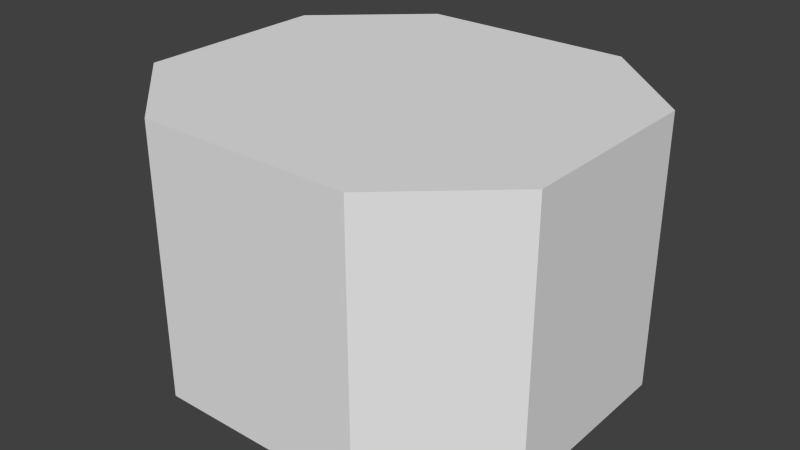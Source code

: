# Source: deckel.blend  (saved by Blender 2.68.0; exported with 4.5.12 LTS)
import bpy
from mathutils import Matrix  # noqa: F401  (used for matrix-valued properties, if any)

bpy.ops.wm.read_factory_settings(use_empty=True)
scene = bpy.context.scene
scene.name = 'Scene'

# ---- collections
col_collection_20 = bpy.data.collections.new('Collection 20'); scene.collection.children.link(col_collection_20)

# ---- world
world_world = bpy.data.worlds.new('World'); scene.world = world_world
world_world.color = (0.05088, 0.05088, 0.05088)
world_world.use_sun_shadow = False
world_world.sun_shadow_jitter_overblur = 0.0
world_world.cycles.sampling_method = 'MANUAL'
world_world.cycles.sample_map_resolution = 256

# ---- meshes
me_plane_002 = bpy.data.meshes.new('Plane.002')
me_plane_002.from_pydata([(5.959, -2.434, 1.026), (6.418, -2.434, 1.026), (7.275, -3.206, 1.026), (7.275, -4.025, 1.026), (7.275, -4.843, 1.026), (6.418, -5.616, 1.026), (5.515, -5.616, 1.026), (4.613, -5.616, 1.026), (3.756, -4.843, 1.026), (3.756, -4.025, 1.026), (3.756, -3.206, 1.026), (4.613, -2.434, 1.026), (5.042, -2.434, 1.026), (5.959, -2.434, 3.293), (6.418, -2.434, 3.293), (7.275, -3.206, 3.293), (7.275, -4.025, 3.293), (7.275, -4.843, 3.293), (6.418, -5.616, 3.293), (5.515, -5.616, 3.293), (4.613, -5.616, 3.293), (3.756, -4.843, 3.293), (3.756, -4.025, 3.293), (3.756, -3.206, 3.293), (4.613, -2.434, 3.293), (5.042, -2.434, 3.293)], [], [(7, 8, 9, 10, 11, 12, 0, 1, 2, 3, 4, 5, 6), (20, 19, 18, 17, 16, 15, 14, 13, 25, 24, 23, 22, 21), (5, 4, 17, 18), (4, 3, 16, 17), (0, 12, 25, 13), (7, 6, 19, 20), (8, 7, 20, 21), (10, 9, 22, 23), (3, 2, 15, 16), (11, 10, 23, 24), (6, 5, 18, 19), (9, 8, 21, 22), (2, 1, 14, 15), (12, 11, 24, 25), (1, 0, 13, 14)])
_uv = me_plane_002.uv_layers.new(name='UVMap')
_uv.uv.foreach_set('vector', [0.3945, 0.1294, 0.3945, 0.1899, 0.4458, 0.2476, 0.501, 0.2476, 0.5562, 0.2476, 0.6079, 0.1899, 0.0, 0.0, 0.6079, 0.1001, 0.6079, 0.06836, 0.5562, 0.01172, 0.501, 0.01172, 0.4458, 0.01172, 0.3945, 0.06836, 0.3945, 0.1294, 0.3945, 0.06836, 0.4458, 0.01172, 0.501, 0.01172, 0.5562, 0.01172, 0.6079, 0.06836, 0.6079, 0.1001, 0.0, 0.0, 0.6079, 0.1899, 0.5562, 0.2476, 0.501, 0.2476, 0.4458, 0.2476, 0.3945, 0.1899, 0.4458, 0.01172, 0.501, 0.01172, 0.501, 0.01172, 0.4458, 0.01172, 0.501, 0.01172, 0.5562, 0.01172, 0.5562, 0.01172, 0.501, 0.01172, 0.0, 0.0, 0.6079, 0.1899, 0.6079, 0.1899, 0.0, 0.0, 0.3945, 0.1294, 0.3945, 0.06836, 0.3945, 0.06836, 0.3945, 0.1294, 0.3945, 0.1899, 0.3945, 0.1294, 0.3945, 0.1294, 0.3945, 0.1899, 0.501, 0.2476, 0.4458, 0.2476, 0.4458, 0.2476, 0.501, 0.2476, 0.5562, 0.01172, 0.6079, 0.06836, 0.6079, 0.06836, 0.5562, 0.01172, 0.5562, 0.2476, 0.501, 0.2476, 0.501, 0.2476, 0.5562, 0.2476, 0.3945, 0.06836, 0.4458, 0.01172, 0.4458, 0.01172, 0.3945, 0.06836, 0.4458, 0.2476, 0.3945, 0.1899, 0.3945, 0.1899, 0.4458, 0.2476, 0.6079, 0.06836, 0.6079, 0.1001, 0.6079, 0.1001, 0.6079, 0.06836, 0.6079, 0.1899, 0.5562, 0.2476, 0.5562, 0.2476, 0.6079, 0.1899, 0.6079, 0.1001, 0.0, 0.0, 0.0, 0.0, 0.6079, 0.1001])
me_plane_002.use_remesh_preserve_volume = False
me_plane_002.use_remesh_preserve_attributes = False
me_plane_002.use_mirror_vertex_groups = False
me_plane_002.update()

# ---- objects
ob_deckel = bpy.data.objects.new('deckel', me_plane_002)

# ---- transforms, parenting, visibility, modifiers, constraints
ob_deckel.location = (0.0, 0.0, 0.0)
ob_deckel.lineart.crease_threshold = 0.0
_vg = ob_deckel.vertex_groups.new(name='aussen')

# ---- collection membership
col_collection_20.objects.link(ob_deckel)

# ---- scene / render settings (as saved in the file)
scene.frame_start = 1; scene.frame_end = 250; scene.frame_set(10)
scene.render.engine = 'BLENDER_EEVEE_NEXT'
scene.render.image_settings.compression = 90
scene.render.resolution_y = 1081
scene.render.dither_intensity = 0.0
scene.cycles.use_denoising = False
scene.cycles.samples = 10
scene.cycles.sampling_pattern = 'TABULATED_SOBOL'
scene.cycles.light_sampling_threshold = 0.0
scene.cycles.use_adaptive_sampling = False
scene.cycles.use_light_tree = False
scene.cycles.blur_glossy = 0.0
scene.cycles.volume_bounces = 1
scene.cycles.pixel_filter_type = 'GAUSSIAN'
scene.cycles.sample_clamp_indirect = 0.0
scene.view_settings.view_transform = 'Standard'
bpy.context.view_layer.update()

# ---- added for rendering (the .blend has no active camera and no usable light): camera, sun
cam_auto = bpy.data.cameras.new('AutoCamera')
cam_auto.lens = 50.0
cam_auto.sensor_width = 36.0
cam_auto.clip_end = 1000.0
ob_auto_camera = bpy.data.objects.new('AutoCamera', cam_auto)
scene.collection.objects.link(ob_auto_camera)
ob_auto_camera.location = (10.3802, -9.86267, 6.05154)
ob_auto_camera.rotation_euler = (1.09748, -7.21219e-08, 0.694738)
scene.camera = ob_auto_camera
light_auto_sun = bpy.data.lights.new('AutoSun', 'SUN')
light_auto_sun.energy = 3.0
light_auto_sun.angle = 0.0523599
ob_auto_sun = bpy.data.objects.new('AutoSun', light_auto_sun)
scene.collection.objects.link(ob_auto_sun)
ob_auto_sun.rotation_euler = (0.872665, 0.174533, 0.523599)
bpy.context.view_layer.update()
